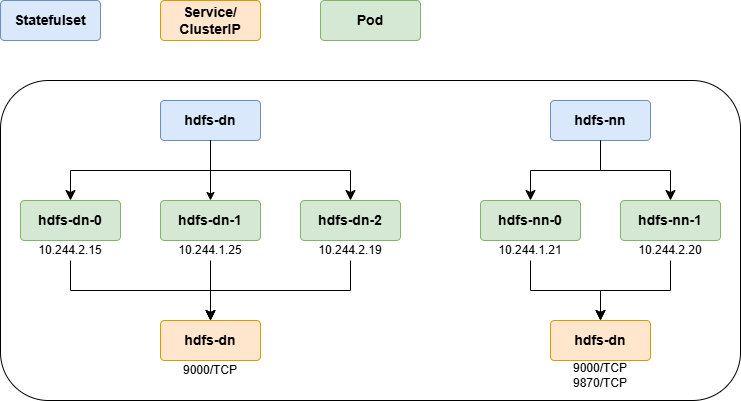

The diagram above was exported from draw.io. Its source (the exported page's mxGraphModel, read from the mxfile embedded in the PNG):
<mxGraphModel dx="1434" dy="772" grid="1" gridSize="10" guides="1" tooltips="1" connect="1" arrows="1" fold="1" page="1" pageScale="1" pageWidth="850" pageHeight="1100" math="0" shadow="0">
  <root>
    <mxCell id="0" />
    <mxCell id="1" parent="0" />
    <mxCell id="XI_SDj5Wo9CKmYEDVi45-1" value="&lt;b&gt;&lt;font style=&quot;font-size: 14px;&quot;&gt;Statefulset&lt;/font&gt;&lt;/b&gt;" style="rounded=1;arcSize=10;whiteSpace=wrap;html=1;align=center;fillColor=#dae8fc;strokeColor=#6c8ebf;" parent="1" vertex="1">
      <mxGeometry x="80" y="160" width="100" height="40" as="geometry" />
    </mxCell>
    <mxCell id="XI_SDj5Wo9CKmYEDVi45-2" value="&lt;b&gt;&lt;font style=&quot;font-size: 14px;&quot;&gt;Pod&lt;/font&gt;&lt;/b&gt;" style="rounded=1;arcSize=10;whiteSpace=wrap;html=1;align=center;fillColor=#d5e8d4;strokeColor=#82b366;" parent="1" vertex="1">
      <mxGeometry x="400" y="160" width="100" height="40" as="geometry" />
    </mxCell>
    <mxCell id="XI_SDj5Wo9CKmYEDVi45-4" value="&lt;b&gt;&lt;font style=&quot;font-size: 14px;&quot;&gt;Service/&lt;/font&gt;&lt;/b&gt;&lt;div&gt;&lt;b&gt;&lt;font style=&quot;font-size: 14px;&quot;&gt;ClusterIP&lt;/font&gt;&lt;/b&gt;&lt;/div&gt;" style="rounded=1;arcSize=10;whiteSpace=wrap;html=1;align=center;fillColor=#ffe6cc;strokeColor=#d79b00;" parent="1" vertex="1">
      <mxGeometry x="240" y="160" width="100" height="40" as="geometry" />
    </mxCell>
    <mxCell id="XI_SDj5Wo9CKmYEDVi45-8" value="" style="rounded=1;whiteSpace=wrap;html=1;" parent="1" vertex="1">
      <mxGeometry x="80" y="240" width="740" height="320" as="geometry" />
    </mxCell>
    <mxCell id="XI_SDj5Wo9CKmYEDVi45-9" value="&lt;b&gt;&lt;font style=&quot;font-size: 14px;&quot;&gt;hdfs-dn&lt;/font&gt;&lt;/b&gt;" style="rounded=1;arcSize=10;whiteSpace=wrap;html=1;align=center;fillColor=#dae8fc;strokeColor=#6c8ebf;" parent="1" vertex="1">
      <mxGeometry x="240" y="260" width="100" height="40" as="geometry" />
    </mxCell>
    <mxCell id="XI_SDj5Wo9CKmYEDVi45-10" value="&lt;b&gt;&lt;font style=&quot;font-size: 14px;&quot;&gt;hdfs-dn-2&lt;/font&gt;&lt;/b&gt;" style="rounded=1;arcSize=10;whiteSpace=wrap;html=1;align=center;fillColor=#d5e8d4;strokeColor=#82b366;" parent="1" vertex="1">
      <mxGeometry x="380" y="360" width="100" height="40" as="geometry" />
    </mxCell>
    <mxCell id="XI_SDj5Wo9CKmYEDVi45-11" value="&lt;b&gt;&lt;font style=&quot;font-size: 14px;&quot;&gt;hdfs-dn-1&lt;/font&gt;&lt;/b&gt;" style="rounded=1;arcSize=10;whiteSpace=wrap;html=1;align=center;fillColor=#d5e8d4;strokeColor=#82b366;" parent="1" vertex="1">
      <mxGeometry x="240" y="360" width="100" height="40" as="geometry" />
    </mxCell>
    <mxCell id="XI_SDj5Wo9CKmYEDVi45-12" value="&lt;b&gt;&lt;font style=&quot;font-size: 14px;&quot;&gt;hdfs-dn-0&lt;/font&gt;&lt;/b&gt;" style="rounded=1;arcSize=10;whiteSpace=wrap;html=1;align=center;fillColor=#d5e8d4;strokeColor=#82b366;" parent="1" vertex="1">
      <mxGeometry x="100" y="360" width="100" height="40" as="geometry" />
    </mxCell>
    <mxCell id="XI_SDj5Wo9CKmYEDVi45-13" value="&lt;b&gt;&lt;font style=&quot;font-size: 14px;&quot;&gt;hdfs-nn&lt;/font&gt;&lt;/b&gt;" style="rounded=1;arcSize=10;whiteSpace=wrap;html=1;align=center;fillColor=#dae8fc;strokeColor=#6c8ebf;" parent="1" vertex="1">
      <mxGeometry x="630" y="260" width="100" height="40" as="geometry" />
    </mxCell>
    <mxCell id="XI_SDj5Wo9CKmYEDVi45-14" value="&lt;b&gt;&lt;font style=&quot;font-size: 14px;&quot;&gt;hdfs-nn-1&lt;/font&gt;&lt;/b&gt;" style="rounded=1;arcSize=10;whiteSpace=wrap;html=1;align=center;fillColor=#d5e8d4;strokeColor=#82b366;" parent="1" vertex="1">
      <mxGeometry x="700" y="360" width="100" height="40" as="geometry" />
    </mxCell>
    <mxCell id="XI_SDj5Wo9CKmYEDVi45-15" value="&lt;b&gt;&lt;font style=&quot;font-size: 14px;&quot;&gt;hdfs-nn-0&lt;/font&gt;&lt;/b&gt;" style="rounded=1;arcSize=10;whiteSpace=wrap;html=1;align=center;fillColor=#d5e8d4;strokeColor=#82b366;" parent="1" vertex="1">
      <mxGeometry x="560" y="360" width="100" height="40" as="geometry" />
    </mxCell>
    <mxCell id="XI_SDj5Wo9CKmYEDVi45-16" value="10.244.2.15" style="text;html=1;align=center;verticalAlign=middle;whiteSpace=wrap;rounded=0;" parent="1" vertex="1">
      <mxGeometry x="100" y="400" width="100" height="20" as="geometry" />
    </mxCell>
    <mxCell id="XI_SDj5Wo9CKmYEDVi45-18" value="10.244.1.25" style="text;html=1;align=center;verticalAlign=middle;whiteSpace=wrap;rounded=0;" parent="1" vertex="1">
      <mxGeometry x="240" y="400" width="100" height="20" as="geometry" />
    </mxCell>
    <mxCell id="XI_SDj5Wo9CKmYEDVi45-19" value="10.244.2.19" style="text;html=1;align=center;verticalAlign=middle;whiteSpace=wrap;rounded=0;" parent="1" vertex="1">
      <mxGeometry x="380" y="400" width="100" height="20" as="geometry" />
    </mxCell>
    <mxCell id="XI_SDj5Wo9CKmYEDVi45-20" value="10.244.1.21" style="text;html=1;align=center;verticalAlign=middle;whiteSpace=wrap;rounded=0;" parent="1" vertex="1">
      <mxGeometry x="560" y="400" width="100" height="20" as="geometry" />
    </mxCell>
    <mxCell id="XI_SDj5Wo9CKmYEDVi45-21" value="10.244.2.20" style="text;html=1;align=center;verticalAlign=middle;whiteSpace=wrap;rounded=0;" parent="1" vertex="1">
      <mxGeometry x="700" y="400" width="100" height="20" as="geometry" />
    </mxCell>
    <mxCell id="XI_SDj5Wo9CKmYEDVi45-22" value="" style="edgeStyle=elbowEdgeStyle;elbow=vertical;endArrow=classic;html=1;curved=0;rounded=0;endSize=8;startSize=8;" parent="1" target="XI_SDj5Wo9CKmYEDVi45-12" edge="1">
      <mxGeometry width="50" height="50" relative="1" as="geometry">
        <mxPoint x="290" y="300" as="sourcePoint" />
        <mxPoint x="240" y="350" as="targetPoint" />
      </mxGeometry>
    </mxCell>
    <mxCell id="XI_SDj5Wo9CKmYEDVi45-23" value="" style="edgeStyle=elbowEdgeStyle;elbow=vertical;endArrow=classic;html=1;curved=0;rounded=0;endSize=8;startSize=8;entryX=0.5;entryY=0;entryDx=0;entryDy=0;exitX=0.5;exitY=1;exitDx=0;exitDy=0;" parent="1" source="XI_SDj5Wo9CKmYEDVi45-9" target="XI_SDj5Wo9CKmYEDVi45-10" edge="1">
      <mxGeometry width="50" height="50" relative="1" as="geometry">
        <mxPoint x="300" y="310" as="sourcePoint" />
        <mxPoint x="160" y="370" as="targetPoint" />
      </mxGeometry>
    </mxCell>
    <mxCell id="XI_SDj5Wo9CKmYEDVi45-24" value="" style="endArrow=classic;html=1;rounded=0;entryX=0.5;entryY=0;entryDx=0;entryDy=0;exitX=0.5;exitY=1;exitDx=0;exitDy=0;" parent="1" source="XI_SDj5Wo9CKmYEDVi45-9" target="XI_SDj5Wo9CKmYEDVi45-11" edge="1">
      <mxGeometry width="50" height="50" relative="1" as="geometry">
        <mxPoint x="400" y="320" as="sourcePoint" />
        <mxPoint x="450" y="270" as="targetPoint" />
      </mxGeometry>
    </mxCell>
    <mxCell id="XI_SDj5Wo9CKmYEDVi45-25" value="" style="edgeStyle=elbowEdgeStyle;elbow=vertical;endArrow=classic;html=1;curved=0;rounded=0;endSize=8;startSize=8;entryX=0.5;entryY=0;entryDx=0;entryDy=0;exitX=0.5;exitY=1;exitDx=0;exitDy=0;" parent="1" source="XI_SDj5Wo9CKmYEDVi45-13" target="XI_SDj5Wo9CKmYEDVi45-14" edge="1">
      <mxGeometry width="50" height="50" relative="1" as="geometry">
        <mxPoint x="300" y="310" as="sourcePoint" />
        <mxPoint x="440" y="370" as="targetPoint" />
      </mxGeometry>
    </mxCell>
    <mxCell id="XI_SDj5Wo9CKmYEDVi45-26" value="" style="edgeStyle=elbowEdgeStyle;elbow=vertical;endArrow=classic;html=1;curved=0;rounded=0;endSize=8;startSize=8;exitX=0.5;exitY=1;exitDx=0;exitDy=0;entryX=0.5;entryY=0;entryDx=0;entryDy=0;" parent="1" source="XI_SDj5Wo9CKmYEDVi45-13" target="XI_SDj5Wo9CKmYEDVi45-15" edge="1">
      <mxGeometry width="50" height="50" relative="1" as="geometry">
        <mxPoint x="300" y="310" as="sourcePoint" />
        <mxPoint x="160" y="370" as="targetPoint" />
      </mxGeometry>
    </mxCell>
    <mxCell id="XI_SDj5Wo9CKmYEDVi45-27" value="&lt;b&gt;&lt;font style=&quot;font-size: 14px;&quot;&gt;hdfs-dn&lt;/font&gt;&lt;/b&gt;" style="rounded=1;arcSize=10;whiteSpace=wrap;html=1;align=center;fillColor=#ffe6cc;strokeColor=#d79b00;" parent="1" vertex="1">
      <mxGeometry x="240" y="480" width="100" height="40" as="geometry" />
    </mxCell>
    <mxCell id="XI_SDj5Wo9CKmYEDVi45-28" value="" style="edgeStyle=elbowEdgeStyle;elbow=vertical;endArrow=classic;html=1;curved=0;rounded=0;endSize=8;startSize=8;entryX=0.5;entryY=0;entryDx=0;entryDy=0;exitX=0.5;exitY=1;exitDx=0;exitDy=0;" parent="1" source="XI_SDj5Wo9CKmYEDVi45-19" target="XI_SDj5Wo9CKmYEDVi45-27" edge="1">
      <mxGeometry width="50" height="50" relative="1" as="geometry">
        <mxPoint x="450" y="400" as="sourcePoint" />
        <mxPoint x="400" y="450" as="targetPoint" />
      </mxGeometry>
    </mxCell>
    <mxCell id="XI_SDj5Wo9CKmYEDVi45-29" value="" style="edgeStyle=elbowEdgeStyle;elbow=vertical;endArrow=classic;html=1;curved=0;rounded=0;endSize=8;startSize=8;entryX=0.5;entryY=0;entryDx=0;entryDy=0;exitX=0.5;exitY=1;exitDx=0;exitDy=0;" parent="1" source="XI_SDj5Wo9CKmYEDVi45-16" target="XI_SDj5Wo9CKmYEDVi45-27" edge="1">
      <mxGeometry width="50" height="50" relative="1" as="geometry">
        <mxPoint x="440" y="430" as="sourcePoint" />
        <mxPoint x="300" y="490" as="targetPoint" />
      </mxGeometry>
    </mxCell>
    <mxCell id="XI_SDj5Wo9CKmYEDVi45-30" value="" style="endArrow=classic;html=1;rounded=0;entryX=0.5;entryY=0;entryDx=0;entryDy=0;exitX=0.5;exitY=1;exitDx=0;exitDy=0;" parent="1" source="XI_SDj5Wo9CKmYEDVi45-18" target="XI_SDj5Wo9CKmYEDVi45-27" edge="1">
      <mxGeometry width="50" height="50" relative="1" as="geometry">
        <mxPoint x="300" y="310" as="sourcePoint" />
        <mxPoint x="300" y="370" as="targetPoint" />
      </mxGeometry>
    </mxCell>
    <mxCell id="XI_SDj5Wo9CKmYEDVi45-31" value="9000/TCP" style="text;html=1;align=center;verticalAlign=middle;whiteSpace=wrap;rounded=0;" parent="1" vertex="1">
      <mxGeometry x="240" y="520" width="100" height="20" as="geometry" />
    </mxCell>
    <mxCell id="XI_SDj5Wo9CKmYEDVi45-32" value="&lt;b&gt;&lt;font style=&quot;font-size: 14px;&quot;&gt;hdfs-dn&lt;/font&gt;&lt;/b&gt;" style="rounded=1;arcSize=10;whiteSpace=wrap;html=1;align=center;fillColor=#ffe6cc;strokeColor=#d79b00;" parent="1" vertex="1">
      <mxGeometry x="630" y="480" width="100" height="40" as="geometry" />
    </mxCell>
    <mxCell id="XI_SDj5Wo9CKmYEDVi45-33" value="" style="edgeStyle=elbowEdgeStyle;elbow=vertical;endArrow=classic;html=1;curved=0;rounded=0;endSize=8;startSize=8;exitX=0.5;exitY=1;exitDx=0;exitDy=0;" parent="1" source="XI_SDj5Wo9CKmYEDVi45-20" target="XI_SDj5Wo9CKmYEDVi45-32" edge="1">
      <mxGeometry width="50" height="50" relative="1" as="geometry">
        <mxPoint x="690" y="310" as="sourcePoint" />
        <mxPoint x="760" y="370" as="targetPoint" />
      </mxGeometry>
    </mxCell>
    <mxCell id="XI_SDj5Wo9CKmYEDVi45-34" value="" style="edgeStyle=elbowEdgeStyle;elbow=vertical;endArrow=classic;html=1;curved=0;rounded=0;endSize=8;startSize=8;exitX=0.5;exitY=1;exitDx=0;exitDy=0;entryX=0.5;entryY=0;entryDx=0;entryDy=0;" parent="1" source="XI_SDj5Wo9CKmYEDVi45-21" target="XI_SDj5Wo9CKmYEDVi45-32" edge="1">
      <mxGeometry width="50" height="50" relative="1" as="geometry">
        <mxPoint x="690" y="310" as="sourcePoint" />
        <mxPoint x="620" y="370" as="targetPoint" />
      </mxGeometry>
    </mxCell>
    <mxCell id="XI_SDj5Wo9CKmYEDVi45-35" value="9000/TCP&lt;div&gt;9870/TCP&lt;/div&gt;" style="text;html=1;align=center;verticalAlign=middle;whiteSpace=wrap;rounded=0;" parent="1" vertex="1">
      <mxGeometry x="630" y="520" width="100" height="30" as="geometry" />
    </mxCell>
  </root>
</mxGraphModel>